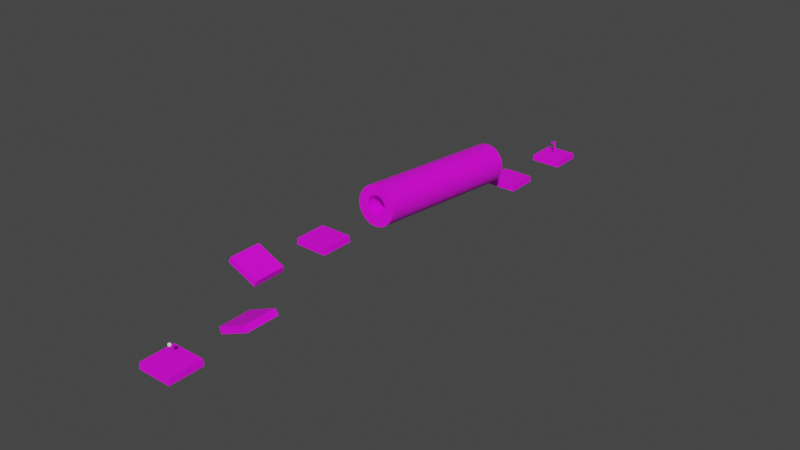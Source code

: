 # Source: level9.blend  (saved by Blender 3.6.11; exported with 4.5.12 LTS)
import bpy
from mathutils import Matrix  # noqa: F401  (used for matrix-valued properties, if any)

bpy.ops.wm.read_factory_settings(use_empty=True)
scene = bpy.context.scene
scene.name = 'Scene'

# ---- images (referenced by path relative to the original .blend; pixels are not part of the script)
import os
ASSET_DIR = os.environ.get("B2B_ASSET_DIR", "")  # directory of the original .blend (textures are referenced by path, not embedded)
HERE = os.path.dirname(os.path.abspath(__file__))  # packed textures are extracted next to this script under _unpacked/

def load_image(name, relpath, width, height, colorspace="sRGB"):
    """Load a texture the original file referenced (path relative to the .blend, or extracted next to this script)."""
    p = next((c for c in (os.path.join(HERE, relpath), os.path.join(ASSET_DIR, relpath)) if relpath and os.path.exists(c)), "")
    if p:
        img = bpy.data.images.load(p, check_existing=True)
        img.name = name
    else:  # same state as the original file: an image datablock whose file is absent (Cycles renders it pink)
        img = bpy.data.images.new(name, width, height)
        img.source = "FILE"
        img.filepath = "//" + (relpath or name)
    img.colorspace_settings.name = colorspace
    return img
img_color_pallette_png_004 = load_image('color-pallette.png.004', 'color-pallette.png', 1024, 1024, 'sRGB')
img_color_pallette_png_005 = load_image('color-pallette.png.005', 'color-pallette.png', 1024, 1024, 'sRGB')
img_color_pallette_png_006 = load_image('color-pallette.png.006', 'color-pallette.png', 1024, 1024, 'sRGB')
img_color_pallette_png_001 = load_image('color-pallette.png.001', 'color-pallette.png', 1024, 1024, 'sRGB')
img_color_pallette_png_009 = load_image('color-pallette.png.009', 'color-pallette.png', 1024, 1024, 'sRGB')

# ---- materials (node trees are filled in below, after node groups)
mat_material_005 = bpy.data.materials.new('Material.005')
mat_material_005.alpha_threshold = 0.0
mat_material_005.use_transparent_shadow = False
mat_material_005.roughness = 0.5
mat_material_005.line_color = (0.0, 0.0, 0.0, 1.0)
mat_material_007 = bpy.data.materials.new('Material.007')
mat_material_007.alpha_threshold = 0.0
mat_material_007.use_transparent_shadow = False
mat_material_007.roughness = 0.5
mat_material_007.line_color = (0.0, 0.0, 0.0, 1.0)
mat_material_008 = bpy.data.materials.new('Material.008')
mat_material_008.alpha_threshold = 0.0
mat_material_008.use_transparent_shadow = False
mat_material_008.roughness = 0.5
mat_material_008.line_color = (0.0, 0.0, 0.0, 1.0)
mat_material_001 = bpy.data.materials.new('Material.001')
mat_material_001.alpha_threshold = 0.0
mat_material_001.use_transparent_shadow = False
mat_material_001.roughness = 0.5
mat_material_001.line_color = (0.0, 0.0, 0.0, 1.0)
mat_material_002 = bpy.data.materials.new('Material.002')
mat_material_002.alpha_threshold = 0.0
mat_material_002.use_transparent_shadow = False
mat_material_002.roughness = 0.5
mat_material_002.line_color = (0.0, 0.0, 0.0, 1.0)

# ---- material node trees
mat_material_005.use_nodes = True; mat_material_005.node_tree.nodes.clear()
_N = mat_material_005.node_tree.nodes; _L = mat_material_005.node_tree.links
n0 = _N.new('ShaderNodeOutputMaterial'); n0.name = 'Material Output'; n0.location = (300, 300)
n1 = _N.new('ShaderNodeBsdfPrincipled'); n1.name = 'Principled BSDF'; n1.location = (10, 300)
n1.distribution = 'GGX'
n1.subsurface_method = 'RANDOM_WALK_SKIN'
n1.inputs[3].default_value = 1.45
n1.inputs[27].default_value = (0.0, 0.0, 0.0, 1.0)
n1.inputs[28].default_value = 1.0
n2 = _N.new('ShaderNodeTexImage'); n2.name = 'Image Texture'; n2.location = (-383, 258)
n2.image = img_color_pallette_png_004
n2.interpolation = 'Closest'
_L.new(n1.outputs[0], n0.inputs[0])
_L.new(n2.outputs[0], n1.inputs[0])
n0.is_active_output = True
mat_material_007.use_nodes = True; mat_material_007.node_tree.nodes.clear()
_N = mat_material_007.node_tree.nodes; _L = mat_material_007.node_tree.links
n0 = _N.new('ShaderNodeOutputMaterial'); n0.name = 'Material Output'; n0.location = (300, 300)
n1 = _N.new('ShaderNodeBsdfPrincipled'); n1.name = 'Principled BSDF'; n1.location = (10, 300)
n1.distribution = 'GGX'
n1.subsurface_method = 'RANDOM_WALK_SKIN'
n1.inputs[3].default_value = 1.45
n1.inputs[27].default_value = (0.0, 0.0, 0.0, 1.0)
n1.inputs[28].default_value = 1.0
n2 = _N.new('ShaderNodeTexImage'); n2.name = 'Image Texture'; n2.location = (-383, 258)
n2.image = img_color_pallette_png_005
n2.interpolation = 'Closest'
_L.new(n1.outputs[0], n0.inputs[0])
_L.new(n2.outputs[0], n1.inputs[0])
n0.is_active_output = True
mat_material_008.use_nodes = True; mat_material_008.node_tree.nodes.clear()
_N = mat_material_008.node_tree.nodes; _L = mat_material_008.node_tree.links
n0 = _N.new('ShaderNodeOutputMaterial'); n0.name = 'Material Output'; n0.location = (300, 300)
n1 = _N.new('ShaderNodeBsdfPrincipled'); n1.name = 'Principled BSDF'; n1.location = (10, 300)
n1.distribution = 'GGX'
n1.subsurface_method = 'RANDOM_WALK_SKIN'
n1.inputs[3].default_value = 1.45
n1.inputs[27].default_value = (0.0, 0.0, 0.0, 1.0)
n1.inputs[28].default_value = 1.0
n2 = _N.new('ShaderNodeTexImage'); n2.name = 'Image Texture'; n2.location = (-383, 258)
n2.image = img_color_pallette_png_006
n2.interpolation = 'Closest'
_L.new(n1.outputs[0], n0.inputs[0])
_L.new(n2.outputs[0], n1.inputs[0])
n0.is_active_output = True
mat_material_001.use_nodes = True; mat_material_001.node_tree.nodes.clear()
_N = mat_material_001.node_tree.nodes; _L = mat_material_001.node_tree.links
n0 = _N.new('ShaderNodeOutputMaterial'); n0.name = 'Material Output'; n0.location = (300, 300)
n1 = _N.new('ShaderNodeBsdfPrincipled'); n1.name = 'Principled BSDF'; n1.location = (10, 300)
n1.distribution = 'GGX'
n1.subsurface_method = 'RANDOM_WALK_SKIN'
n1.inputs[3].default_value = 1.45
n1.inputs[27].default_value = (0.0, 0.0, 0.0, 1.0)
n1.inputs[28].default_value = 1.0
n2 = _N.new('ShaderNodeTexImage'); n2.name = 'Image Texture'; n2.location = (-383, 258)
n2.image = img_color_pallette_png_001
n2.interpolation = 'Closest'
_L.new(n1.outputs[0], n0.inputs[0])
_L.new(n2.outputs[0], n1.inputs[0])
n0.is_active_output = True
mat_material_002.use_nodes = True; mat_material_002.node_tree.nodes.clear()
_N = mat_material_002.node_tree.nodes; _L = mat_material_002.node_tree.links
n0 = _N.new('ShaderNodeOutputMaterial'); n0.name = 'Material Output'; n0.location = (300, 300)
n1 = _N.new('ShaderNodeBsdfPrincipled'); n1.name = 'Principled BSDF'; n1.location = (10, 300)
n1.distribution = 'GGX'
n1.subsurface_method = 'RANDOM_WALK_SKIN'
n1.inputs[3].default_value = 1.45
n1.inputs[27].default_value = (0.0, 0.0, 0.0, 1.0)
n1.inputs[28].default_value = 1.0
n2 = _N.new('ShaderNodeTexImage'); n2.name = 'Image Texture'; n2.location = (-383, 258)
n2.image = img_color_pallette_png_009
n2.interpolation = 'Closest'
_L.new(n1.outputs[0], n0.inputs[0])
_L.new(n2.outputs[0], n1.inputs[0])
n0.is_active_output = True

# ---- world
world_world = bpy.data.worlds.new('World'); scene.world = world_world
world_world.use_nodes = True; world_world.node_tree.nodes.clear()
_N = world_world.node_tree.nodes; _L = world_world.node_tree.links
n0 = _N.new('ShaderNodeOutputWorld'); n0.name = 'World Output'; n0.location = (300, 300)
n1 = _N.new('ShaderNodeBackground'); n1.name = 'Background'; n1.location = (10, 300)
n1.inputs[0].default_value = (0.05088, 0.05088, 0.05088, 1.0)
_L.new(n1.outputs[0], n0.inputs[0])
n0.is_active_output = True
world_world.color = (0.05088, 0.05088, 0.05088)
world_world.use_sun_shadow = False
world_world.sun_shadow_jitter_overblur = 0.0

# ---- meshes
me_sphere = bpy.data.meshes.new('Sphere')
me_sphere.from_pydata([(0.07847, 0.07847, 0.2679), (0.145, 0.145, 0.2051), (0.1895, 0.1895, 0.111), (0.2051, 0.2051, 0.0), (0.1895, 0.1895, -0.111), (0.145, 0.145, -0.2051), (0.07847, 0.07847, -0.2679), (0.111, 0.0, 0.2679), (0.2051, 0.0, 0.2051), (0.2679, 0.0, 0.111), (0.29, 0.0, 0.0), (0.2679, 0.0, -0.111), (0.2051, 0.0, -0.2051), (0.111, 0.0, -0.2679), (0.07847, -0.07847, 0.2679), (0.145, -0.145, 0.2051), (0.1895, -0.1895, 0.111), (0.2051, -0.2051, 0.0), (0.1895, -0.1895, -0.111), (0.145, -0.145, -0.2051), (0.07847, -0.07847, -0.2679), (0.0, -0.111, 0.2679), (0.0, -0.2051, 0.2051), (0.0, -0.2679, 0.111), (0.0, -0.29, 0.0), (0.0, -0.2679, -0.111), (0.0, -0.2051, -0.2051), (0.0, -0.111, -0.2679), (-0.07847, -0.07847, 0.2679), (-0.145, -0.145, 0.2051), (-0.1895, -0.1895, 0.111), (-0.2051, -0.2051, 0.0), (-0.1895, -0.1895, -0.111), (-0.145, -0.145, -0.2051), (-0.07847, -0.07847, -0.2679), (-0.111, 0.0, 0.2679), (-0.2051, 0.0, 0.2051), (-0.2679, 0.0, 0.111), (-0.29, 0.0, 0.0), (-0.2679, 0.0, -0.111), (-0.2051, 0.0, -0.2051), (-0.111, 0.0, -0.2679), (-0.07847, 0.07847, 0.2679), (-0.145, 0.145, 0.2051), (-0.1895, 0.1895, 0.111), (-0.2051, 0.2051, 0.0), (-0.1895, 0.1895, -0.111), (-0.145, 0.145, -0.2051), (-0.07847, 0.07847, -0.2679), (0.0, 0.0, -0.29), (0.0, 0.0, 0.29), (0.0, 0.111, 0.2679), (0.0, 0.2051, 0.2051), (0.0, 0.2679, 0.111), (0.0, 0.29, 0.0), (0.0, 0.2679, -0.111), (0.0, 0.2051, -0.2051), (0.0, 0.111, -0.2679)], [], [(53, 52, 1, 2), (51, 50, 0), (49, 57, 6), (56, 55, 4, 5), (54, 53, 2, 3), (52, 51, 0, 1), (57, 56, 5, 6), (55, 54, 3, 4), (5, 4, 11, 12), (3, 2, 9, 10), (1, 0, 7, 8), (6, 5, 12, 13), (4, 3, 10, 11), (2, 1, 8, 9), (0, 50, 7), (49, 6, 13), (13, 12, 19, 20), (11, 10, 17, 18), (9, 8, 15, 16), (7, 50, 14), (49, 13, 20), (12, 11, 18, 19), (10, 9, 16, 17), (8, 7, 14, 15), (18, 17, 24, 25), (16, 15, 22, 23), (14, 50, 21), (49, 20, 27), (19, 18, 25, 26), (17, 16, 23, 24), (15, 14, 21, 22), (20, 19, 26, 27), (49, 27, 34), (26, 25, 32, 33), (24, 23, 30, 31), (22, 21, 28, 29), (27, 26, 33, 34), (25, 24, 31, 32), (23, 22, 29, 30), (21, 50, 28), (31, 30, 37, 38), (29, 28, 35, 36), (34, 33, 40, 41), (32, 31, 38, 39), (30, 29, 36, 37), (28, 50, 35), (49, 34, 41), (33, 32, 39, 40), (41, 40, 47, 48), (39, 38, 45, 46), (37, 36, 43, 44), (35, 50, 42), (49, 41, 48), (40, 39, 46, 47), (38, 37, 44, 45), (36, 35, 42, 43), (44, 43, 52, 53), (42, 50, 51), (49, 48, 57), (47, 46, 55, 56), (45, 44, 53, 54), (43, 42, 51, 52), (48, 47, 56, 57), (46, 45, 54, 55)])
_uv = me_sphere.uv_layers.new(name='UVMap')
_uv.uv.foreach_set('vector', [0.75, 0.625, 0.75, 0.75, 0.625, 0.75, 0.625, 0.625, 0.75, 0.875, 0.6875, 1.0, 0.625, 0.875, 0.6875, 0.0, 0.75, 0.125, 0.625, 0.125, 0.75, 0.25, 0.75, 0.375, 0.625, 0.375, 0.625, 0.25, 0.75, 0.5, 0.75, 0.625, 0.625, 0.625, 0.625, 0.5, 0.75, 0.75, 0.75, 0.875, 0.625, 0.875, 0.625, 0.75, 0.75, 0.125, 0.75, 0.25, 0.625, 0.25, 0.625, 0.125, 0.75, 0.375, 0.75, 0.5, 0.625, 0.5, 0.625, 0.375, 0.625, 0.25, 0.625, 0.375, 0.5, 0.375, 0.5, 0.25, 0.625, 0.5, 0.625, 0.625, 0.5, 0.625, 0.5, 0.5, 0.625, 0.75, 0.625, 0.875, 0.5, 0.875, 0.5, 0.75, 0.625, 0.125, 0.625, 0.25, 0.5, 0.25, 0.5, 0.125, 0.625, 0.375, 0.625, 0.5, 0.5, 0.5, 0.5, 0.375, 0.625, 0.625, 0.625, 0.75, 0.5, 0.75, 0.5, 0.625, 0.625, 0.875, 0.5625, 1.0, 0.5, 0.875, 0.5625, 0.0, 0.625, 0.125, 0.5, 0.125, 0.5, 0.125, 0.5, 0.25, 0.375, 0.25, 0.375, 0.125, 0.5, 0.375, 0.5, 0.5, 0.375, 0.5, 0.375, 0.375, 0.5, 0.625, 0.5, 0.75, 0.375, 0.75, 0.375, 0.625, 0.5, 0.875, 0.4375, 1.0, 0.375, 0.875, 0.4375, 0.0, 0.5, 0.125, 0.375, 0.125, 0.5, 0.25, 0.5, 0.375, 0.375, 0.375, 0.375, 0.25, 0.5, 0.5, 0.5, 0.625, 0.375, 0.625, 0.375, 0.5, 0.5, 0.75, 0.5, 0.875, 0.375, 0.875, 0.375, 0.75, 0.375, 0.375, 0.375, 0.5, 0.25, 0.5, 0.25, 0.375, 0.375, 0.625, 0.375, 0.75, 0.25, 0.75, 0.25, 0.625, 0.375, 0.875, 0.3125, 1.0, 0.25, 0.875, 0.3125, 0.0, 0.375, 0.125, 0.25, 0.125, 0.375, 0.25, 0.375, 0.375, 0.25, 0.375, 0.25, 0.25, 0.375, 0.5, 0.375, 0.625, 0.25, 0.625, 0.25, 0.5, 0.375, 0.75, 0.375, 0.875, 0.25, 0.875, 0.25, 0.75, 0.375, 0.125, 0.375, 0.25, 0.25, 0.25, 0.25, 0.125, 0.1875, 0.0, 0.25, 0.125, 0.125, 0.125, 0.25, 0.25, 0.25, 0.375, 0.125, 0.375, 0.125, 0.25, 0.25, 0.5, 0.25, 0.625, 0.125, 0.625, 0.125, 0.5, 0.25, 0.75, 0.25, 0.875, 0.125, 0.875, 0.125, 0.75, 0.25, 0.125, 0.25, 0.25, 0.125, 0.25, 0.125, 0.125, 0.25, 0.375, 0.25, 0.5, 0.125, 0.5, 0.125, 0.375, 0.25, 0.625, 0.25, 0.75, 0.125, 0.75, 0.125, 0.625, 0.25, 0.875, 0.1875, 1.0, 0.125, 0.875, 0.125, 0.5, 0.125, 0.625, 0.0, 0.625, 0.0, 0.5, 0.125, 0.75, 0.125, 0.875, 0.0, 0.875, 0.0, 0.75, 0.125, 0.125, 0.125, 0.25, 0.0, 0.25, 0.0, 0.125, 0.125, 0.375, 0.125, 0.5, 0.0, 0.5, 0.0, 0.375, 0.125, 0.625, 0.125, 0.75, 0.0, 0.75, 0.0, 0.625, 0.125, 0.875, 0.0625, 1.0, 0.0, 0.875, 0.0625, 0.0, 0.125, 0.125, 0.0, 0.125, 0.125, 0.25, 0.125, 0.375, 0.0, 0.375, 0.0, 0.25, 1.0, 0.125, 1.0, 0.25, 0.875, 0.25, 0.875, 0.125, 1.0, 0.375, 1.0, 0.5, 0.875, 0.5, 0.875, 0.375, 1.0, 0.625, 1.0, 0.75, 0.875, 0.75, 0.875, 0.625, 1.0, 0.875, 0.9375, 1.0, 0.875, 0.875, 0.9375, 0.0, 1.0, 0.125, 0.875, 0.125, 1.0, 0.25, 1.0, 0.375, 0.875, 0.375, 0.875, 0.25, 1.0, 0.5, 1.0, 0.625, 0.875, 0.625, 0.875, 0.5, 1.0, 0.75, 1.0, 0.875, 0.875, 0.875, 0.875, 0.75, 0.875, 0.625, 0.875, 0.75, 0.75, 0.75, 0.75, 0.625, 0.875, 0.875, 0.8125, 1.0, 0.75, 0.875, 0.8125, 0.0, 0.875, 0.125, 0.75, 0.125, 0.875, 0.25, 0.875, 0.375, 0.75, 0.375, 0.75, 0.25, 0.875, 0.5, 0.875, 0.625, 0.75, 0.625, 0.75, 0.5, 0.875, 0.75, 0.875, 0.875, 0.75, 0.875, 0.75, 0.75, 0.875, 0.125, 0.875, 0.25, 0.75, 0.25, 0.75, 0.125, 0.875, 0.375, 0.875, 0.5, 0.75, 0.5, 0.75, 0.375])
me_sphere.update()
me_cylinder_001 = bpy.data.meshes.new('Cylinder.001')
me_cylinder_001.from_pydata([(-0.01674, 1.412, -1.0), (-0.09643, 1.413, -0.07785), (0.9801, 0.9992, -1.0), (0.9599, 1.021, -0.0831), (1.393, 0.002354, -1.0), (1.445, 0.03292, -0.09645), (0.9801, -0.9945, -1.0), (1.073, -0.9732, -0.09859), (-0.01674, -1.407, -1.0), (0.06232, -1.408, -0.09228), (-1.014, -0.9945, -1.0), (-0.9943, -1.016, -0.09645), (-1.427, 0.002354, -1.0), (-1.478, -0.02822, -0.09405), (-1.014, 0.9992, -1.0), (-1.106, 0.9779, -0.08196), (0.1321, 4.686, -0.9913), (1.045, 4.596, -0.9913), (1.923, 4.329, -0.9913), (2.732, 3.897, -0.9913), (3.441, 3.315, -0.9913), (4.023, 2.606, -0.9913), (4.455, 1.797, -0.9913), (4.721, 0.9193, -0.9913), (4.811, 0.006402, -0.9913), (4.721, -0.9065, -0.9913), (4.455, -1.784, -0.9913), (4.023, -2.593, -0.9913), (3.441, -3.302, -0.9913), (2.732, -3.884, -0.9913), (1.923, -4.317, -0.9913), (1.045, -4.583, -0.9913), (0.1321, -4.673, -0.9913), (-0.7808, -4.583, -0.9913), (-1.659, -4.317, -0.9913), (-2.468, -3.884, -0.9913), (-3.177, -3.302, -0.9913), (-3.759, -2.593, -0.9913), (-4.191, -1.784, -0.9913), (-4.457, -0.9065, -0.9913), (-4.547, 0.006402, -0.9913), (-4.457, 0.9193, -0.9913), (-4.191, 1.797, -0.9913), (-3.759, 2.606, -0.9913), (-3.177, 3.315, -0.9913), (-2.468, 3.897, -0.9913), (-1.659, 4.329, -0.9913), (-0.7808, 4.596, -0.9913), (0.1781, 0.2032, -0.3993), (-12.95, 0.6839, -0.2148), (0.9622, -0.1375, -0.1056), (-11.4, 0.00806, 0.7587)], [], [(0, 1, 3, 2), (2, 3, 5, 4), (4, 5, 7, 6), (6, 7, 9, 8), (8, 9, 11, 10), (10, 11, 13, 12), (3, 1, 15, 13, 11, 9, 7, 5), (12, 13, 15, 14), (14, 15, 1, 0), (0, 2, 4, 6, 8, 10, 12, 14), (17, 16, 47, 46, 45, 44, 43, 42, 41, 40, 39, 38, 37, 36, 35, 34, 33, 32, 31, 30, 29, 28, 27, 26, 25, 24, 23, 22, 21, 20, 19, 18), (48, 49, 50)])
_uv = me_cylinder_001.uv_layers.new(name='UVMap')
_uv.uv.foreach_set('vector', [0.9028, 0.5789, 0.9028, 0.6242, 0.8914, 0.6242, 0.8914, 0.5789, 0.8914, 0.5789, 0.8914, 0.6242, 0.8801, 0.6242, 0.8801, 0.5789, 0.8801, 0.5789, 0.8801, 0.6242, 0.8688, 0.6242, 0.8688, 0.5789, 0.8688, 0.5789, 0.8688, 0.6242, 0.8574, 0.6242, 0.8574, 0.5789, 0.8574, 0.5789, 0.8574, 0.6242, 0.8461, 0.6242, 0.8461, 0.5789, 0.8461, 0.5789, 0.8461, 0.6242, 0.8348, 0.6242, 0.8348, 0.5789, 0.9307, 0.6943, 0.8867, 0.7125, 0.8428, 0.6943, 0.8246, 0.6504, 0.8428, 0.6064, 0.8867, 0.5882, 0.9307, 0.6064, 0.9489, 0.6504, 0.8348, 0.5789, 0.8348, 0.6242, 0.8234, 0.6242, 0.8234, 0.5789, 0.8234, 0.5789, 0.8234, 0.6242, 0.8121, 0.6242, 0.8121, 0.5789, 0.75, 0.49, 0.9197, 0.4197, 0.99, 0.25, 0.9197, 0.08029, 0.75, 0.01, 0.5803, 0.08029, 0.51, 0.25, 0.5803, 0.4197, 0.8584, 0.03577, 0.875, 0.03413, 0.8917, 0.03577, 0.9077, 0.04063, 0.9225, 0.04853, 0.9355, 0.05916, 0.9461, 0.07211, 0.954, 0.08688, 0.9588, 0.1029, 0.9605, 0.1196, 0.9588, 0.1362, 0.954, 0.1523, 0.9461, 0.1671, 0.9355, 0.18, 0.9225, 0.1906, 0.9077, 0.1985, 0.8917, 0.2034, 0.875, 0.205, 0.8584, 0.2034, 0.8423, 0.1985, 0.8276, 0.1906, 0.8146, 0.18, 0.804, 0.1671, 0.7961, 0.1523, 0.7912, 0.1362, 0.7896, 0.1196, 0.7912, 0.1029, 0.7961, 0.08688, 0.804, 0.07211, 0.8146, 0.05916, 0.8276, 0.04853, 0.8423, 0.04063, 0.824, 0.3564, 0.9192, 0.4516, 0.824, 0.4516])
me_cylinder_001.materials.append(mat_material_005)
me_cylinder_001.update()
me_cube_001 = bpy.data.meshes.new('Cube.001')
me_cube_001.from_pydata([(1.0, 1.0, -1.0), (1.0, -1.0, -1.0), (-1.0, 1.0, -1.0), (-1.0, -1.0, -1.0), (0.9748, -0.9748, 0.8993), (-0.9748, -0.9748, 0.8993), (0.9748, 0.9748, 0.8993), (-0.9748, 0.9748, 0.8993), (0.0, -0.9748, 0.8993), (0.9748, 0.0, 0.8993), (-0.9748, 0.0, 0.8993), (0.0, 0.9748, 0.8993), (-0.4874, -0.9748, 0.8993), (0.9748, -0.4874, 0.8993), (-0.9748, 0.4874, 0.8993), (0.4874, 0.9748, 0.8993), (0.4874, -0.9748, 0.8993), (0.9748, 0.4874, 0.8993), (-0.9748, -0.4874, 0.8993), (-0.4874, 0.9748, 0.8993)], [], [(1, 4, 16, 8, 12, 5, 3), (3, 5, 18, 10, 14, 7, 2), (0, 6, 17, 9, 13, 4, 1), (2, 7, 19, 11, 15, 6, 0), (2, 0, 1, 3), (12, 8, 16, 4, 13, 9, 17, 6, 15, 11, 19, 7, 14, 10, 18, 5)])
_uv = me_cube_001.uv_layers.new(name='UVMap')
_uv.uv.foreach_set('vector', [0.8088, 0.3379, 0.9061, 0.3379, 0.9061, 0.3623, 0.9061, 0.3866, 0.9061, 0.4109, 0.9061, 0.4352, 0.8088, 0.4352, 0.819, 0.2852, 0.9032, 0.2852, 0.9032, 0.3063, 0.9032, 0.3273, 0.9032, 0.3484, 0.9032, 0.3694, 0.819, 0.3694, 0.8001, 0.3523, 0.8927, 0.3523, 0.8927, 0.3755, 0.8927, 0.3987, 0.8927, 0.4218, 0.8927, 0.445, 0.8001, 0.445, 0.819, 0.3694, 0.9032, 0.3694, 0.9032, 0.3905, 0.9032, 0.4115, 0.9032, 0.4326, 0.9032, 0.4536, 0.819, 0.4536, 0.819, 0.3694, 0.819, 0.4536, 0.8001, 0.445, 0.8088, 0.4352, 0.9474, 0.4403, 0.9474, 0.416, 0.9474, 0.3916, 0.9474, 0.3673, 0.934, 0.4512, 0.934, 0.428, 0.934, 0.4049, 0.934, 0.3817, 0.9445, 0.4619, 0.9445, 0.4409, 0.9445, 0.4198, 0.9445, 0.3988, 0.9445, 0.3777, 0.9445, 0.3567, 0.9445, 0.3356, 0.9445, 0.3146])
me_cube_001.materials.append(mat_material_007)
me_cube_001.use_mirror_vertex_groups = False
me_cube_001.update()
me_cube_002 = bpy.data.meshes.new('Cube.002')
me_cube_002.from_pydata([(1.0, 1.0, -1.0), (1.0, -1.0, -1.0), (-1.0, 1.0, -1.0), (-1.0, -1.0, -1.0), (0.9748, -0.9748, 0.8993), (-0.9748, -0.9748, 0.8993), (0.9748, 0.9748, 0.8993), (-0.9748, 0.9748, 0.8993), (0.0, -0.9748, 0.8993), (0.9748, 0.0, 0.8993), (-0.9748, 0.0, 0.8993), (0.0, 0.9748, 0.8993), (0.0, 0.0, 0.8993), (-0.4874, -0.9748, 0.8993), (0.9748, -0.4874, 0.8993), (-0.9748, 0.4874, 0.8993), (0.4874, 0.9748, 0.8993), (0.4874, -0.9748, 0.8993), (0.9748, 0.4874, 0.8993), (-0.9748, -0.4874, 0.8993), (-0.4874, 0.9748, 0.8993), (-0.4874, 0.0, 0.8993), (0.4874, 0.0, 0.8993), (0.0, -0.4874, 0.8993), (0.0, 0.4874, 0.8993), (0.4874, 0.4874, 0.8993), (0.4874, -0.4874, 0.8993), (-0.4874, -0.4874, 0.8993), (-0.4874, 0.4874, 0.8993)], [], [(1, 4, 17, 8, 13, 5, 3), (3, 5, 19, 10, 15, 7, 2), (0, 6, 18, 9, 14, 4, 1), (2, 7, 20, 11, 16, 6, 0), (28, 20, 7, 15), (27, 21, 10, 19), (26, 22, 12, 23), (25, 16, 11, 24), (22, 25, 24, 12), (9, 18, 25, 22), (18, 6, 16, 25), (17, 26, 23, 8), (4, 14, 26, 17), (14, 9, 22, 26), (13, 27, 19, 5), (8, 23, 27, 13), (23, 12, 21, 27), (21, 28, 15, 10), (12, 24, 28, 21), (24, 11, 20, 28), (2, 0, 1, 3)])
_uv = me_cube_002.uv_layers.new(name='UVMap')
_uv.uv.foreach_set('vector', [0.5793, 0.5938, 0.6766, 0.5938, 0.6766, 0.6181, 0.6766, 0.6425, 0.6766, 0.6668, 0.6766, 0.6911, 0.5793, 0.6911, 0.5896, 0.5411, 0.6737, 0.5411, 0.6737, 0.5621, 0.6737, 0.5832, 0.6737, 0.6042, 0.6737, 0.6253, 0.5896, 0.6253, 0.5706, 0.6082, 0.6632, 0.6082, 0.6632, 0.6314, 0.6632, 0.6545, 0.6632, 0.6777, 0.6632, 0.7009, 0.5706, 0.7009, 0.5896, 0.6253, 0.6737, 0.6253, 0.6737, 0.6463, 0.6737, 0.6674, 0.6737, 0.6884, 0.6737, 0.7095, 0.5896, 0.7095, 0.8606, 0.8571, 0.8606, 0.8671, 0.8632, 0.8713, 0.8632, 0.8503, 0.5801, 0.8359, 0.5801, 0.8459, 0.5827, 0.828, 0.5827, 0.807, 0.5748, 0.8936, 0.5748, 0.8815, 0.5774, 0.8637, 0.5774, 0.8648, 0.8553, 0.8707, 0.8553, 0.8585, 0.858, 0.8628, 0.858, 0.8639, 0.5748, 0.8815, 0.5748, 0.8694, 0.5774, 0.8626, 0.5774, 0.8637, 0.5722, 0.8994, 0.5722, 0.8762, 0.5748, 0.8694, 0.5748, 0.8815, 0.8527, 0.8774, 0.8527, 0.8543, 0.8553, 0.8585, 0.8553, 0.8707, 0.5748, 0.9058, 0.5748, 0.8936, 0.5774, 0.8648, 0.5774, 0.8658, 0.5722, 0.9457, 0.5722, 0.9225, 0.5748, 0.8936, 0.5748, 0.9058, 0.5722, 0.9225, 0.5722, 0.8994, 0.5748, 0.8815, 0.5748, 0.8936, 0.5801, 0.8259, 0.5801, 0.8359, 0.5827, 0.807, 0.5827, 0.7859, 0.5774, 0.8658, 0.5774, 0.8648, 0.5801, 0.8359, 0.5801, 0.8259, 0.5774, 0.8648, 0.5774, 0.8637, 0.5801, 0.8459, 0.5801, 0.8359, 0.5801, 0.8459, 0.5801, 0.8559, 0.5827, 0.8491, 0.5827, 0.828, 0.5774, 0.8637, 0.5774, 0.8626, 0.5801, 0.8559, 0.5801, 0.8459, 0.858, 0.8639, 0.858, 0.8628, 0.8606, 0.8671, 0.8606, 0.8571, 0.5896, 0.6253, 0.5896, 0.7095, 0.5706, 0.7009, 0.5793, 0.6911])
me_cube_002.materials.append(mat_material_008)
me_cube_002.use_mirror_vertex_groups = False
me_cube_002.update()
me_cube_004 = bpy.data.meshes.new('Cube.004')
me_cube_004.from_pydata([(1.0, 1.0, -1.0), (1.0, -1.0, -1.0), (-1.0, 1.0, -1.0), (-1.0, -1.0, -1.0), (0.9748, -0.9748, 0.8993), (-0.9748, -0.9748, 0.8993), (0.9748, 0.9748, 0.8993), (-0.9748, 0.9748, 0.8993), (0.0, -0.9748, 0.8993), (0.9748, 0.0, 0.8993), (-0.9748, 0.0, 0.8993), (0.0, 0.9748, 0.8993), (-0.4874, -0.9748, 0.8993), (0.9748, -0.4874, 0.8993), (-0.9748, 0.4874, 0.8993), (0.4874, 0.9748, 0.8993), (0.4874, -0.9748, 0.8993), (0.9748, 0.4874, 0.8993), (-0.9748, -0.4874, 0.8993), (-0.4874, 0.9748, 0.8993)], [], [(1, 4, 16, 8, 12, 5, 3), (3, 5, 18, 10, 14, 7, 2), (0, 6, 17, 9, 13, 4, 1), (2, 7, 19, 11, 15, 6, 0), (2, 0, 1, 3), (12, 8, 16, 4, 13, 9, 17, 6, 15, 11, 19, 7, 14, 10, 18, 5)])
_uv = me_cube_004.uv_layers.new(name='UVMap')
_uv.uv.foreach_set('vector', [0.8088, 0.3379, 0.9061, 0.3379, 0.9061, 0.3623, 0.9061, 0.3866, 0.9061, 0.4109, 0.9061, 0.4352, 0.8088, 0.4352, 0.819, 0.2852, 0.9032, 0.2852, 0.9032, 0.3063, 0.9032, 0.3273, 0.9032, 0.3484, 0.9032, 0.3694, 0.819, 0.3694, 0.8001, 0.3523, 0.8927, 0.3523, 0.8927, 0.3755, 0.8927, 0.3987, 0.8927, 0.4218, 0.8927, 0.445, 0.8001, 0.445, 0.819, 0.3694, 0.9032, 0.3694, 0.9032, 0.3905, 0.9032, 0.4115, 0.9032, 0.4326, 0.9032, 0.4536, 0.819, 0.4536, 0.819, 0.3694, 0.819, 0.4536, 0.8001, 0.445, 0.8088, 0.4352, 0.9474, 0.4403, 0.9474, 0.416, 0.9474, 0.3916, 0.9474, 0.3673, 0.934, 0.4512, 0.934, 0.428, 0.934, 0.4049, 0.934, 0.3817, 0.9445, 0.4619, 0.9445, 0.4409, 0.9445, 0.4198, 0.9445, 0.3988, 0.9445, 0.3777, 0.9445, 0.3567, 0.9445, 0.3356, 0.9445, 0.3146])
me_cube_004.materials.append(mat_material_007)
me_cube_004.use_mirror_vertex_groups = False
me_cube_004.update()
me_cube_003 = bpy.data.meshes.new('Cube.003')
me_cube_003.from_pydata([(1.0, 1.0, -1.0), (1.0, -1.0, -1.0), (-1.0, 1.0, -1.0), (-1.0, -1.0, -1.0), (0.9748, -0.9748, 0.8993), (-0.9748, -0.9748, 0.8993), (0.9748, 0.9748, 0.8993), (-0.9748, 0.9748, 0.8993), (0.0, -0.9748, 0.8993), (0.9748, 0.0, 0.8993), (-0.9748, 0.0, 0.8993), (0.0, 0.9748, 0.8993), (0.0, 0.0, 0.8993), (-0.4874, -0.9748, 0.8993), (0.9748, -0.4874, 0.8993), (-0.9748, 0.4874, 0.8993), (0.4874, 0.9748, 0.8993), (0.4874, -0.9748, 0.8993), (0.9748, 0.4874, 0.8993), (-0.9748, -0.4874, 0.8993), (-0.4874, 0.9748, 0.8993), (-0.4874, 0.0, 0.8993), (0.4874, 0.0, 0.8993), (0.0, -0.4874, 0.8993), (0.0, 0.4874, 0.8993), (0.4874, 0.4874, 0.8993), (0.4874, -0.4874, 0.8993), (-0.4874, -0.4874, 0.8993), (-0.4874, 0.4874, 0.8993)], [], [(1, 4, 17, 8, 13, 5, 3), (3, 5, 19, 10, 15, 7, 2), (0, 6, 18, 9, 14, 4, 1), (2, 7, 20, 11, 16, 6, 0), (28, 20, 7, 15), (27, 21, 10, 19), (26, 22, 12, 23), (25, 16, 11, 24), (22, 25, 24, 12), (9, 18, 25, 22), (18, 6, 16, 25), (17, 26, 23, 8), (4, 14, 26, 17), (14, 9, 22, 26), (13, 27, 19, 5), (8, 23, 27, 13), (23, 12, 21, 27), (21, 28, 15, 10), (12, 24, 28, 21), (24, 11, 20, 28), (2, 0, 1, 3)])
_uv = me_cube_003.uv_layers.new(name='UVMap')
_uv.uv.foreach_set('vector', [0.5793, 0.5938, 0.6766, 0.5938, 0.6766, 0.6181, 0.6766, 0.6425, 0.6766, 0.6668, 0.6766, 0.6911, 0.5793, 0.6911, 0.5896, 0.5411, 0.6737, 0.5411, 0.6737, 0.5621, 0.6737, 0.5832, 0.6737, 0.6042, 0.6737, 0.6253, 0.5896, 0.6253, 0.5706, 0.6082, 0.6632, 0.6082, 0.6632, 0.6314, 0.6632, 0.6545, 0.6632, 0.6777, 0.6632, 0.7009, 0.5706, 0.7009, 0.5896, 0.6253, 0.6737, 0.6253, 0.6737, 0.6463, 0.6737, 0.6674, 0.6737, 0.6884, 0.6737, 0.7095, 0.5896, 0.7095, 0.8606, 0.8571, 0.8606, 0.8671, 0.8632, 0.8713, 0.8632, 0.8503, 0.5801, 0.8359, 0.5801, 0.8459, 0.5827, 0.828, 0.5827, 0.807, 0.5748, 0.8936, 0.5748, 0.8815, 0.5774, 0.8637, 0.5774, 0.8648, 0.8553, 0.8707, 0.8553, 0.8585, 0.858, 0.8628, 0.858, 0.8639, 0.5748, 0.8815, 0.5748, 0.8694, 0.5774, 0.8626, 0.5774, 0.8637, 0.5722, 0.8994, 0.5722, 0.8762, 0.5748, 0.8694, 0.5748, 0.8815, 0.8527, 0.8774, 0.8527, 0.8543, 0.8553, 0.8585, 0.8553, 0.8707, 0.5748, 0.9058, 0.5748, 0.8936, 0.5774, 0.8648, 0.5774, 0.8658, 0.5722, 0.9457, 0.5722, 0.9225, 0.5748, 0.8936, 0.5748, 0.9058, 0.5722, 0.9225, 0.5722, 0.8994, 0.5748, 0.8815, 0.5748, 0.8936, 0.5801, 0.8259, 0.5801, 0.8359, 0.5827, 0.807, 0.5827, 0.7859, 0.5774, 0.8658, 0.5774, 0.8648, 0.5801, 0.8359, 0.5801, 0.8259, 0.5774, 0.8648, 0.5774, 0.8637, 0.5801, 0.8459, 0.5801, 0.8359, 0.5801, 0.8459, 0.5801, 0.8559, 0.5827, 0.8491, 0.5827, 0.828, 0.5774, 0.8637, 0.5774, 0.8626, 0.5801, 0.8559, 0.5801, 0.8459, 0.858, 0.8639, 0.858, 0.8628, 0.8606, 0.8671, 0.8606, 0.8571, 0.5896, 0.6253, 0.5896, 0.7095, 0.5706, 0.7009, 0.5793, 0.6911])
me_cube_003.materials.append(mat_material_008)
me_cube_003.use_mirror_vertex_groups = False
me_cube_003.update()
me_cylinder_002 = bpy.data.meshes.new('Cylinder.002')
me_cylinder_002.from_pydata([(0.0, 1.0, -1.0), (0.0, 1.0, 1.0), (0.1951, 0.9808, -1.0), (0.1951, 0.9808, 1.0), (0.3827, 0.9239, -1.0), (0.3827, 0.9239, 1.0), (0.5556, 0.8315, -1.0), (0.5556, 0.8315, 1.0), (0.7071, 0.7071, -1.0), (0.7071, 0.7071, 1.0), (0.8315, 0.5556, -1.0), (0.8315, 0.5556, 1.0), (0.9239, 0.3827, -1.0), (0.9239, 0.3827, 1.0), (0.9808, 0.1951, -1.0), (0.9808, 0.1951, 1.0), (1.0, 0.0, -1.0), (1.0, 0.0, 1.0), (0.9808, -0.1951, -1.0), (0.9808, -0.1951, 1.0), (0.9239, -0.3827, -1.0), (0.9239, -0.3827, 1.0), (0.8315, -0.5556, -1.0), (0.8315, -0.5556, 1.0), (0.7071, -0.7071, -1.0), (0.7071, -0.7071, 1.0), (0.5556, -0.8315, -1.0), (0.5556, -0.8315, 1.0), (0.3827, -0.9239, -1.0), (0.3827, -0.9239, 1.0), (0.1951, -0.9808, -1.0), (0.1951, -0.9808, 1.0), (0.0, -1.0, -1.0), (0.0, -1.0, 1.0), (-0.1951, -0.9808, -1.0), (-0.1951, -0.9808, 1.0), (-0.3827, -0.9239, -1.0), (-0.3827, -0.9239, 1.0), (-0.5556, -0.8315, -1.0), (-0.5556, -0.8315, 1.0), (-0.7071, -0.7071, -1.0), (-0.7071, -0.7071, 1.0), (-0.8315, -0.5556, -1.0), (-0.8315, -0.5556, 1.0), (-0.9239, -0.3827, -1.0), (-0.9239, -0.3827, 1.0), (-0.9808, -0.1951, -1.0), (-0.9808, -0.1951, 1.0), (-1.0, 0.0, -1.0), (-1.0, 0.0, 1.0), (-0.9808, 0.1951, -1.0), (-0.9808, 0.1951, 1.0), (-0.9239, 0.3827, -1.0), (-0.9239, 0.3827, 1.0), (-0.8315, 0.5556, -1.0), (-0.8315, 0.5556, 1.0), (-0.7071, 0.7071, -1.0), (-0.7071, 0.7071, 1.0), (-0.5556, 0.8315, -1.0), (-0.5556, 0.8315, 1.0), (-0.3827, 0.9239, -1.0), (-0.3827, 0.9239, 1.0), (-0.1951, 0.9808, -1.0), (-0.1951, 0.9808, 1.0), (0.0, 0.4976, -1.0), (0.0, 0.4976, 1.0), (0.09707, 0.488, -1.0), (0.09707, 0.488, 1.0), (0.1904, 0.4597, -1.0), (0.1904, 0.4597, 1.0), (0.2764, 0.4137, -1.0), (0.2764, 0.4137, 1.0), (0.3518, 0.3518, -1.0), (0.3518, 0.3518, 1.0), (0.4137, 0.2764, -1.0), (0.4137, 0.2764, 1.0), (0.4597, 0.1904, -1.0), (0.4597, 0.1904, 1.0), (0.488, 0.09707, -1.0), (0.488, 0.09707, 1.0), (0.4976, 0.0, -1.0), (0.4976, 0.0, 1.0), (0.488, -0.09707, -1.0), (0.488, -0.09707, 1.0), (0.4597, -0.1904, -1.0), (0.4597, -0.1904, 1.0), (0.4137, -0.2764, -1.0), (0.4137, -0.2764, 1.0), (0.3518, -0.3518, -1.0), (0.3518, -0.3518, 1.0), (0.2764, -0.4137, -1.0), (0.2764, -0.4137, 1.0), (0.1904, -0.4597, -1.0), (0.1904, -0.4597, 1.0), (0.09707, -0.488, -1.0), (0.09707, -0.488, 1.0), (0.0, -0.4976, -1.0), (0.0, -0.4976, 1.0), (-0.09707, -0.488, -1.0), (-0.09707, -0.488, 1.0), (-0.1904, -0.4597, -1.0), (-0.1904, -0.4597, 1.0), (-0.2764, -0.4137, -1.0), (-0.2764, -0.4137, 1.0), (-0.3518, -0.3518, -1.0), (-0.3518, -0.3518, 1.0), (-0.4137, -0.2764, -1.0), (-0.4137, -0.2764, 1.0), (-0.4597, -0.1904, -1.0), (-0.4597, -0.1904, 1.0), (-0.488, -0.09707, -1.0), (-0.488, -0.09707, 1.0), (-0.4976, 0.0, -1.0), (-0.4976, 0.0, 1.0), (-0.488, 0.09707, -1.0), (-0.488, 0.09707, 1.0), (-0.4597, 0.1904, -1.0), (-0.4597, 0.1904, 1.0), (-0.4137, 0.2764, -1.0), (-0.4137, 0.2764, 1.0), (-0.3518, 0.3518, -1.0), (-0.3518, 0.3518, 1.0), (-0.2764, 0.4137, -1.0), (-0.2764, 0.4137, 1.0), (-0.1904, 0.4597, -1.0), (-0.1904, 0.4597, 1.0), (-0.09707, 0.488, -1.0), (-0.09707, 0.488, 1.0)], [], [(0, 1, 3, 2), (2, 3, 5, 4), (4, 5, 7, 6), (6, 7, 9, 8), (8, 9, 11, 10), (10, 11, 13, 12), (12, 13, 15, 14), (14, 15, 17, 16), (16, 17, 19, 18), (18, 19, 21, 20), (20, 21, 23, 22), (22, 23, 25, 24), (24, 25, 27, 26), (26, 27, 29, 28), (28, 29, 31, 30), (30, 31, 33, 32), (32, 33, 35, 34), (34, 35, 37, 36), (36, 37, 39, 38), (38, 39, 41, 40), (40, 41, 43, 42), (42, 43, 45, 44), (44, 45, 47, 46), (46, 47, 49, 48), (48, 49, 51, 50), (50, 51, 53, 52), (52, 53, 55, 54), (54, 55, 57, 56), (56, 57, 59, 58), (58, 59, 61, 60), (60, 61, 63, 62), (62, 63, 1, 0), (64, 66, 67, 65), (66, 68, 69, 67), (68, 70, 71, 69), (70, 72, 73, 71), (72, 74, 75, 73), (74, 76, 77, 75), (76, 78, 79, 77), (78, 80, 81, 79), (80, 82, 83, 81), (82, 84, 85, 83), (84, 86, 87, 85), (86, 88, 89, 87), (88, 90, 91, 89), (90, 92, 93, 91), (92, 94, 95, 93), (94, 96, 97, 95), (96, 98, 99, 97), (98, 100, 101, 99), (100, 102, 103, 101), (102, 104, 105, 103), (104, 106, 107, 105), (106, 108, 109, 107), (108, 110, 111, 109), (110, 112, 113, 111), (112, 114, 115, 113), (114, 116, 117, 115), (116, 118, 119, 117), (118, 120, 121, 119), (120, 122, 123, 121), (122, 124, 125, 123), (124, 126, 127, 125), (126, 64, 65, 127), (0, 2, 66, 64), (3, 1, 65, 67), (2, 4, 68, 66), (5, 3, 67, 69), (4, 6, 70, 68), (7, 5, 69, 71), (6, 8, 72, 70), (9, 7, 71, 73), (8, 10, 74, 72), (11, 9, 73, 75), (10, 12, 76, 74), (13, 11, 75, 77), (12, 14, 78, 76), (15, 13, 77, 79), (14, 16, 80, 78), (17, 15, 79, 81), (16, 18, 82, 80), (19, 17, 81, 83), (18, 20, 84, 82), (21, 19, 83, 85), (20, 22, 86, 84), (23, 21, 85, 87), (22, 24, 88, 86), (25, 23, 87, 89), (24, 26, 90, 88), (27, 25, 89, 91), (26, 28, 92, 90), (29, 27, 91, 93), (28, 30, 94, 92), (31, 29, 93, 95), (30, 32, 96, 94), (33, 31, 95, 97), (32, 34, 98, 96), (35, 33, 97, 99), (34, 36, 100, 98), (37, 35, 99, 101), (36, 38, 102, 100), (39, 37, 101, 103), (38, 40, 104, 102), (41, 39, 103, 105), (40, 42, 106, 104), (43, 41, 105, 107), (42, 44, 108, 106), (45, 43, 107, 109), (44, 46, 110, 108), (47, 45, 109, 111), (46, 48, 112, 110), (49, 47, 111, 113), (48, 50, 114, 112), (51, 49, 113, 115), (50, 52, 116, 114), (53, 51, 115, 117), (52, 54, 118, 116), (55, 53, 117, 119), (54, 56, 120, 118), (57, 55, 119, 121), (56, 58, 122, 120), (59, 57, 121, 123), (58, 60, 124, 122), (61, 59, 123, 125), (60, 62, 126, 124), (63, 61, 125, 127), (62, 0, 64, 126), (1, 63, 127, 65)])
_uv = me_cylinder_002.uv_layers.new(name='UVMap')
_uv.uv.foreach_set('vector', [0.1964, 0.3354, 0.1964, 0.4068, 0.192, 0.4068, 0.192, 0.3354, 0.192, 0.3354, 0.192, 0.4068, 0.1875, 0.4068, 0.1875, 0.3354, 0.1875, 0.3354, 0.1875, 0.4068, 0.183, 0.4068, 0.183, 0.3354, 0.183, 0.3354, 0.183, 0.4068, 0.1786, 0.4068, 0.1786, 0.3354, 0.1786, 0.3354, 0.1786, 0.4068, 0.1741, 0.4068, 0.1741, 0.3354, 0.1741, 0.3354, 0.1741, 0.4068, 0.1696, 0.4068, 0.1696, 0.3354, 0.1696, 0.3354, 0.1696, 0.4068, 0.1652, 0.4068, 0.1652, 0.3354, 0.1652, 0.3354, 0.1652, 0.4068, 0.1607, 0.4068, 0.1607, 0.3354, 0.1607, 0.3354, 0.1607, 0.4068, 0.1562, 0.4068, 0.1562, 0.3354, 0.1562, 0.3354, 0.1562, 0.4068, 0.1518, 0.4068, 0.1518, 0.3354, 0.1518, 0.3354, 0.1518, 0.4068, 0.1473, 0.4068, 0.1473, 0.3354, 0.1473, 0.3354, 0.1473, 0.4068, 0.1429, 0.4068, 0.1429, 0.3354, 0.1429, 0.3354, 0.1429, 0.4068, 0.1384, 0.4068, 0.1384, 0.3354, 0.1384, 0.3354, 0.1384, 0.4068, 0.1339, 0.4068, 0.1339, 0.3354, 0.1339, 0.3354, 0.1339, 0.4068, 0.1295, 0.4068, 0.1295, 0.3354, 0.1295, 0.3354, 0.1295, 0.4068, 0.125, 0.4068, 0.125, 0.3354, 0.125, 0.3354, 0.125, 0.4068, 0.1205, 0.4068, 0.1205, 0.3354, 0.1205, 0.3354, 0.1205, 0.4068, 0.1161, 0.4068, 0.1161, 0.3354, 0.1161, 0.3354, 0.1161, 0.4068, 0.1116, 0.4068, 0.1116, 0.3354, 0.1116, 0.3354, 0.1116, 0.4068, 0.1071, 0.4068, 0.1071, 0.3354, 0.1071, 0.3354, 0.1071, 0.4068, 0.1027, 0.4068, 0.1027, 0.3354, 0.1027, 0.3354, 0.1027, 0.4068, 0.09822, 0.4068, 0.09822, 0.3354, 0.09822, 0.3354, 0.09822, 0.4068, 0.09375, 0.4068, 0.09375, 0.3354, 0.09375, 0.3354, 0.09375, 0.4068, 0.08929, 0.4068, 0.08929, 0.3354, 0.08929, 0.3354, 0.08929, 0.4068, 0.08483, 0.4068, 0.08483, 0.3354, 0.08483, 0.3354, 0.08483, 0.4068, 0.08036, 0.4068, 0.08036, 0.3354, 0.08036, 0.3354, 0.08036, 0.4068, 0.0759, 0.4068, 0.0759, 0.3354, 0.0759, 0.3354, 0.0759, 0.4068, 0.07144, 0.4068, 0.07144, 0.3354, 0.07144, 0.3354, 0.07144, 0.4068, 0.06697, 0.4068, 0.06697, 0.3354, 0.06697, 0.3354, 0.06697, 0.4068, 0.06251, 0.4068, 0.06251, 0.3354, 0.06251, 0.3354, 0.06251, 0.4068, 0.05804, 0.4068, 0.05804, 0.3354, 0.05804, 0.3354, 0.05804, 0.4068, 0.05358, 0.4068, 0.05358, 0.3354, 0.1964, 0.3354, 0.192, 0.3354, 0.192, 0.4068, 0.1964, 0.4068, 0.192, 0.3354, 0.1875, 0.3354, 0.1875, 0.4068, 0.192, 0.4068, 0.1875, 0.3354, 0.183, 0.3354, 0.183, 0.4068, 0.1875, 0.4068, 0.183, 0.3354, 0.1786, 0.3354, 0.1786, 0.4068, 0.183, 0.4068, 0.1786, 0.3354, 0.1741, 0.3354, 0.1741, 0.4068, 0.1786, 0.4068, 0.1741, 0.3354, 0.1696, 0.3354, 0.1696, 0.4068, 0.1741, 0.4068, 0.1696, 0.3354, 0.1652, 0.3354, 0.1652, 0.4068, 0.1696, 0.4068, 0.1652, 0.3354, 0.1607, 0.3354, 0.1607, 0.4068, 0.1652, 0.4068, 0.1607, 0.3354, 0.1562, 0.3354, 0.1562, 0.4068, 0.1607, 0.4068, 0.1562, 0.3354, 0.1518, 0.3354, 0.1518, 0.4068, 0.1562, 0.4068, 0.1518, 0.3354, 0.1473, 0.3354, 0.1473, 0.4068, 0.1518, 0.4068, 0.1473, 0.3354, 0.1429, 0.3354, 0.1429, 0.4068, 0.1473, 0.4068, 0.1429, 0.3354, 0.1384, 0.3354, 0.1384, 0.4068, 0.1429, 0.4068, 0.1384, 0.3354, 0.1339, 0.3354, 0.1339, 0.4068, 0.1384, 0.4068, 0.1339, 0.3354, 0.1295, 0.3354, 0.1295, 0.4068, 0.1339, 0.4068, 0.1295, 0.3354, 0.125, 0.3354, 0.125, 0.4068, 0.1295, 0.4068, 0.125, 0.3354, 0.1205, 0.3354, 0.1205, 0.4068, 0.125, 0.4068, 0.1205, 0.3354, 0.1161, 0.3354, 0.1161, 0.4068, 0.1205, 0.4068, 0.1161, 0.3354, 0.1116, 0.3354, 0.1116, 0.4068, 0.1161, 0.4068, 0.1116, 0.3354, 0.1071, 0.3354, 0.1071, 0.4068, 0.1116, 0.4068, 0.1071, 0.3354, 0.1027, 0.3354, 0.1027, 0.4068, 0.1071, 0.4068, 0.1027, 0.3354, 0.09822, 0.3354, 0.09822, 0.4068, 0.1027, 0.4068, 0.09822, 0.3354, 0.09375, 0.3354, 0.09375, 0.4068, 0.09822, 0.4068, 0.09375, 0.3354, 0.08929, 0.3354, 0.08929, 0.4068, 0.09375, 0.4068, 0.08929, 0.3354, 0.08483, 0.3354, 0.08483, 0.4068, 0.08929, 0.4068, 0.08483, 0.3354, 0.08036, 0.3354, 0.08036, 0.4068, 0.08483, 0.4068, 0.08036, 0.3354, 0.0759, 0.3354, 0.0759, 0.4068, 0.08036, 0.4068, 0.0759, 0.3354, 0.07144, 0.3354, 0.07144, 0.4068, 0.0759, 0.4068, 0.07144, 0.3354, 0.06697, 0.3354, 0.06697, 0.4068, 0.07144, 0.4068, 0.06697, 0.3354, 0.06251, 0.3354, 0.06251, 0.4068, 0.06697, 0.4068, 0.06251, 0.3354, 0.05804, 0.3354, 0.05804, 0.4068, 0.06251, 0.4068, 0.05804, 0.3354, 0.05358, 0.3354, 0.05358, 0.4068, 0.05804, 0.4068, 0.1964, 0.3354, 0.192, 0.3354, 0.192, 0.3354, 0.1964, 0.3354, 0.192, 0.4068, 0.1964, 0.4068, 0.1964, 0.4068, 0.192, 0.4068, 0.192, 0.3354, 0.1875, 0.3354, 0.1875, 0.3354, 0.192, 0.3354, 0.1875, 0.4068, 0.192, 0.4068, 0.192, 0.4068, 0.1875, 0.4068, 0.1875, 0.3354, 0.183, 0.3354, 0.183, 0.3354, 0.1875, 0.3354, 0.183, 0.4068, 0.1875, 0.4068, 0.1875, 0.4068, 0.183, 0.4068, 0.183, 0.3354, 0.1786, 0.3354, 0.1786, 0.3354, 0.183, 0.3354, 0.1786, 0.4068, 0.183, 0.4068, 0.183, 0.4068, 0.1786, 0.4068, 0.1786, 0.3354, 0.1741, 0.3354, 0.1741, 0.3354, 0.1786, 0.3354, 0.1741, 0.4068, 0.1786, 0.4068, 0.1786, 0.4068, 0.1741, 0.4068, 0.1741, 0.3354, 0.1696, 0.3354, 0.1696, 0.3354, 0.1741, 0.3354, 0.1696, 0.4068, 0.1741, 0.4068, 0.1741, 0.4068, 0.1696, 0.4068, 0.1696, 0.3354, 0.1652, 0.3354, 0.1652, 0.3354, 0.1696, 0.3354, 0.1652, 0.4068, 0.1696, 0.4068, 0.1696, 0.4068, 0.1652, 0.4068, 0.1652, 0.3354, 0.1607, 0.3354, 0.1607, 0.3354, 0.1652, 0.3354, 0.1607, 0.4068, 0.1652, 0.4068, 0.1652, 0.4068, 0.1607, 0.4068, 0.1607, 0.3354, 0.1562, 0.3354, 0.1562, 0.3354, 0.1607, 0.3354, 0.1562, 0.4068, 0.1607, 0.4068, 0.1607, 0.4068, 0.1562, 0.4068, 0.1562, 0.3354, 0.1518, 0.3354, 0.1518, 0.3354, 0.1562, 0.3354, 0.1518, 0.4068, 0.1562, 0.4068, 0.1562, 0.4068, 0.1518, 0.4068, 0.1518, 0.3354, 0.1473, 0.3354, 0.1473, 0.3354, 0.1518, 0.3354, 0.1473, 0.4068, 0.1518, 0.4068, 0.1518, 0.4068, 0.1473, 0.4068, 0.1473, 0.3354, 0.1429, 0.3354, 0.1429, 0.3354, 0.1473, 0.3354, 0.1429, 0.4068, 0.1473, 0.4068, 0.1473, 0.4068, 0.1429, 0.4068, 0.1429, 0.3354, 0.1384, 0.3354, 0.1384, 0.3354, 0.1429, 0.3354, 0.1384, 0.4068, 0.1429, 0.4068, 0.1429, 0.4068, 0.1384, 0.4068, 0.1384, 0.3354, 0.1339, 0.3354, 0.1339, 0.3354, 0.1384, 0.3354, 0.1339, 0.4068, 0.1384, 0.4068, 0.1384, 0.4068, 0.1339, 0.4068, 0.1339, 0.3354, 0.1295, 0.3354, 0.1295, 0.3354, 0.1339, 0.3354, 0.1295, 0.4068, 0.1339, 0.4068, 0.1339, 0.4068, 0.1295, 0.4068, 0.1295, 0.3354, 0.125, 0.3354, 0.125, 0.3354, 0.1295, 0.3354, 0.125, 0.4068, 0.1295, 0.4068, 0.1295, 0.4068, 0.125, 0.4068, 0.125, 0.3354, 0.1205, 0.3354, 0.1205, 0.3354, 0.125, 0.3354, 0.1205, 0.4068, 0.125, 0.4068, 0.125, 0.4068, 0.1205, 0.4068, 0.1205, 0.3354, 0.1161, 0.3354, 0.1161, 0.3354, 0.1205, 0.3354, 0.1161, 0.4068, 0.1205, 0.4068, 0.1205, 0.4068, 0.1161, 0.4068, 0.1161, 0.3354, 0.1116, 0.3354, 0.1116, 0.3354, 0.1161, 0.3354, 0.1116, 0.4068, 0.1161, 0.4068, 0.1161, 0.4068, 0.1116, 0.4068, 0.1116, 0.3354, 0.1071, 0.3354, 0.1071, 0.3354, 0.1116, 0.3354, 0.1071, 0.4068, 0.1116, 0.4068, 0.1116, 0.4068, 0.1071, 0.4068, 0.1071, 0.3354, 0.1027, 0.3354, 0.1027, 0.3354, 0.1071, 0.3354, 0.1027, 0.4068, 0.1071, 0.4068, 0.1071, 0.4068, 0.1027, 0.4068, 0.1027, 0.3354, 0.09822, 0.3354, 0.09822, 0.3354, 0.1027, 0.3354, 0.09822, 0.4068, 0.1027, 0.4068, 0.1027, 0.4068, 0.09822, 0.4068, 0.09822, 0.3354, 0.09375, 0.3354, 0.09375, 0.3354, 0.09822, 0.3354, 0.09375, 0.4068, 0.09822, 0.4068, 0.09822, 0.4068, 0.09375, 0.4068, 0.09375, 0.3354, 0.08929, 0.3354, 0.08929, 0.3354, 0.09375, 0.3354, 0.08929, 0.4068, 0.09375, 0.4068, 0.09375, 0.4068, 0.08929, 0.4068, 0.08929, 0.3354, 0.08483, 0.3354, 0.08483, 0.3354, 0.08929, 0.3354, 0.08483, 0.4068, 0.08929, 0.4068, 0.08929, 0.4068, 0.08483, 0.4068, 0.08483, 0.3354, 0.08036, 0.3354, 0.08036, 0.3354, 0.08483, 0.3354, 0.08036, 0.4068, 0.08483, 0.4068, 0.08483, 0.4068, 0.08036, 0.4068, 0.08036, 0.3354, 0.0759, 0.3354, 0.0759, 0.3354, 0.08036, 0.3354, 0.0759, 0.4068, 0.08036, 0.4068, 0.08036, 0.4068, 0.0759, 0.4068, 0.0759, 0.3354, 0.07144, 0.3354, 0.07144, 0.3354, 0.0759, 0.3354, 0.07144, 0.4068, 0.0759, 0.4068, 0.0759, 0.4068, 0.07144, 0.4068, 0.07144, 0.3354, 0.06697, 0.3354, 0.06697, 0.3354, 0.07144, 0.3354, 0.06697, 0.4068, 0.07144, 0.4068, 0.07144, 0.4068, 0.06697, 0.4068, 0.06697, 0.3354, 0.06251, 0.3354, 0.06251, 0.3354, 0.06697, 0.3354, 0.06251, 0.4068, 0.06697, 0.4068, 0.06697, 0.4068, 0.06251, 0.4068, 0.06251, 0.3354, 0.05804, 0.3354, 0.05804, 0.3354, 0.06251, 0.3354, 0.05804, 0.4068, 0.06251, 0.4068, 0.06251, 0.4068, 0.05804, 0.4068, 0.05804, 0.3354, 0.05358, 0.3354, 0.05358, 0.3354, 0.05804, 0.3354, 0.05358, 0.4068, 0.05804, 0.4068, 0.05804, 0.4068, 0.05358, 0.4068])
me_cylinder_002.materials.append(mat_material_001)
me_cylinder_002.update()
me_cube_005 = bpy.data.meshes.new('Cube.005')
me_cube_005.from_pydata([(1.0, 1.0, -1.0), (1.0, -1.0, -1.0), (-1.0, 1.0, -1.0), (-1.0, -1.0, -1.0), (0.9748, -0.9748, 0.8993), (-0.9748, -0.9748, 0.8993), (0.9748, 0.9748, 0.8993), (-0.9748, 0.9748, 0.8993), (0.0, -0.9748, 0.8993), (0.9748, 0.0, 0.8993), (-0.9748, 0.0, 0.8993), (0.0, 0.9748, 0.8993), (0.0, 0.0, 0.8993), (-0.4874, -0.9748, 0.8993), (0.9748, -0.4874, 0.8993), (-0.9748, 0.4874, 0.8993), (0.4874, 0.9748, 0.8993), (0.4874, -0.9748, 0.8993), (0.9748, 0.4874, 0.8993), (-0.9748, -0.4874, 0.8993), (-0.4874, 0.9748, 0.8993), (-0.4874, 0.0, 0.8993), (0.4874, 0.0, 0.8993), (0.0, -0.4874, 0.8993), (0.0, 0.4874, 0.8993), (0.4874, 0.4874, 0.8993), (0.4874, -0.4874, 0.8993), (-0.4874, -0.4874, 0.8993), (-0.4874, 0.4874, 0.8993)], [], [(1, 4, 17, 8, 13, 5, 3), (3, 5, 19, 10, 15, 7, 2), (0, 6, 18, 9, 14, 4, 1), (2, 7, 20, 11, 16, 6, 0), (28, 20, 7, 15), (27, 21, 10, 19), (26, 22, 12, 23), (25, 16, 11, 24), (22, 25, 24, 12), (9, 18, 25, 22), (18, 6, 16, 25), (17, 26, 23, 8), (4, 14, 26, 17), (14, 9, 22, 26), (13, 27, 19, 5), (8, 23, 27, 13), (23, 12, 21, 27), (21, 28, 15, 10), (12, 24, 28, 21), (24, 11, 20, 28), (2, 0, 1, 3)])
_uv = me_cube_005.uv_layers.new(name='UVMap')
_uv.uv.foreach_set('vector', [0.5793, 0.5938, 0.6766, 0.5938, 0.6766, 0.6181, 0.6766, 0.6425, 0.6766, 0.6668, 0.6766, 0.6911, 0.5793, 0.6911, 0.5896, 0.5411, 0.6737, 0.5411, 0.6737, 0.5621, 0.6737, 0.5832, 0.6737, 0.6042, 0.6737, 0.6253, 0.5896, 0.6253, 0.5706, 0.6082, 0.6632, 0.6082, 0.6632, 0.6314, 0.6632, 0.6545, 0.6632, 0.6777, 0.6632, 0.7009, 0.5706, 0.7009, 0.5896, 0.6253, 0.6737, 0.6253, 0.6737, 0.6463, 0.6737, 0.6674, 0.6737, 0.6884, 0.6737, 0.7095, 0.5896, 0.7095, 0.8606, 0.8571, 0.8606, 0.8671, 0.8632, 0.8713, 0.8632, 0.8503, 0.5801, 0.8359, 0.5801, 0.8459, 0.5827, 0.828, 0.5827, 0.807, 0.5748, 0.8936, 0.5748, 0.8815, 0.5774, 0.8637, 0.5774, 0.8648, 0.8553, 0.8707, 0.8553, 0.8585, 0.858, 0.8628, 0.858, 0.8639, 0.5748, 0.8815, 0.5748, 0.8694, 0.5774, 0.8626, 0.5774, 0.8637, 0.5722, 0.8994, 0.5722, 0.8762, 0.5748, 0.8694, 0.5748, 0.8815, 0.8527, 0.8774, 0.8527, 0.8543, 0.8553, 0.8585, 0.8553, 0.8707, 0.5748, 0.9058, 0.5748, 0.8936, 0.5774, 0.8648, 0.5774, 0.8658, 0.5722, 0.9457, 0.5722, 0.9225, 0.5748, 0.8936, 0.5748, 0.9058, 0.5722, 0.9225, 0.5722, 0.8994, 0.5748, 0.8815, 0.5748, 0.8936, 0.5801, 0.8259, 0.5801, 0.8359, 0.5827, 0.807, 0.5827, 0.7859, 0.5774, 0.8658, 0.5774, 0.8648, 0.5801, 0.8359, 0.5801, 0.8259, 0.5774, 0.8648, 0.5774, 0.8637, 0.5801, 0.8459, 0.5801, 0.8359, 0.5801, 0.8459, 0.5801, 0.8559, 0.5827, 0.8491, 0.5827, 0.828, 0.5774, 0.8637, 0.5774, 0.8626, 0.5801, 0.8559, 0.5801, 0.8459, 0.858, 0.8639, 0.858, 0.8628, 0.8606, 0.8671, 0.8606, 0.8571, 0.5896, 0.6253, 0.5896, 0.7095, 0.5706, 0.7009, 0.5793, 0.6911])
me_cube_005.materials.append(mat_material_001)
me_cube_005.use_mirror_vertex_groups = False
me_cube_005.update()
me_cube_007 = bpy.data.meshes.new('Cube.007')
me_cube_007.from_pydata([(1.0, 1.0, -1.0), (1.0, -1.0, -1.0), (-1.0, 1.0, -1.0), (-1.0, -1.0, -1.0), (0.9748, -0.9748, 0.8993), (-0.9748, -0.9748, 0.8993), (0.9748, 0.9748, 0.8993), (-0.9748, 0.9748, 0.8993), (0.0, -0.9748, 0.8993), (0.9748, 0.0, 0.8993), (-0.9748, 0.0, 0.8993), (0.0, 0.9748, 0.8993), (-0.4874, -0.9748, 0.8993), (0.9748, -0.4874, 0.8993), (-0.9748, 0.4874, 0.8993), (0.4874, 0.9748, 0.8993), (0.4874, -0.9748, 0.8993), (0.9748, 0.4874, 0.8993), (-0.9748, -0.4874, 0.8993), (-0.4874, 0.9748, 0.8993)], [], [(1, 4, 16, 8, 12, 5, 3), (3, 5, 18, 10, 14, 7, 2), (0, 6, 17, 9, 13, 4, 1), (2, 7, 19, 11, 15, 6, 0), (2, 0, 1, 3), (12, 8, 16, 4, 13, 9, 17, 6, 15, 11, 19, 7, 14, 10, 18, 5)])
_uv = me_cube_007.uv_layers.new(name='UVMap')
_uv.uv.foreach_set('vector', [0.5793, 0.5938, 0.6766, 0.5938, 0.6766, 0.6181, 0.6766, 0.6425, 0.6766, 0.6668, 0.6766, 0.6911, 0.5793, 0.6911, 0.5896, 0.5411, 0.6737, 0.5411, 0.6737, 0.5621, 0.6737, 0.5832, 0.6737, 0.6042, 0.6737, 0.6253, 0.5896, 0.6253, 0.5706, 0.6082, 0.6632, 0.6082, 0.6632, 0.6314, 0.6632, 0.6545, 0.6632, 0.6777, 0.6632, 0.7009, 0.5706, 0.7009, 0.5896, 0.6253, 0.6737, 0.6253, 0.6737, 0.6463, 0.6737, 0.6674, 0.6737, 0.6884, 0.6737, 0.7095, 0.5896, 0.7095, 0.5896, 0.6253, 0.5896, 0.7095, 0.5706, 0.7009, 0.5793, 0.6911, 0.6446, 0.9227, 0.6446, 0.8984, 0.6446, 0.8741, 0.6446, 0.8497, 0.6312, 0.9336, 0.6312, 0.9105, 0.6312, 0.8873, 0.6312, 0.8641, 0.6418, 0.9443, 0.6418, 0.9233, 0.6418, 0.9022, 0.6418, 0.8812, 0.6418, 0.8601, 0.6418, 0.8391, 0.6418, 0.818, 0.6418, 0.797])
me_cube_007.materials.append(mat_material_002)
me_cube_007.use_mirror_vertex_groups = False
me_cube_007.update()

# ---- objects
ob_ball = bpy.data.objects.new('ball', me_sphere)
ob_flag = bpy.data.objects.new('flag', me_cylinder_001)
ob_bouncepad = bpy.data.objects.new('bouncepad', me_cube_001)
ob_basic_moveable_001 = bpy.data.objects.new('basic-moveable.001', me_cube_002)
ob_bouncepad_001 = bpy.data.objects.new('bouncepad.001', me_cube_004)
ob_basic_moveable_002 = bpy.data.objects.new('basic-moveable.002', me_cube_003)
ob_cylinder = bpy.data.objects.new('Cylinder', me_cylinder_002)
ob_basic_moveable_003 = bpy.data.objects.new('basic-moveable.003', me_cube_005)
ob_basic_fixed_002 = bpy.data.objects.new('basic-fixed.002', me_cube_007)

# ---- transforms, parenting, visibility, modifiers, constraints
ob_ball.location = (0.0, 0.0, 1.0)
ob_ball.scale = (0.3525, 0.3525, 0.3525)
ob_flag.location = (-2.996, 35.84, -1.737)
ob_flag.scale = (0.02845, 0.02845, 1.0)
ob_bouncepad.location = (0.0, 4.618, 0.0)
ob_bouncepad.rotation_euler = (0.0, -0.4173, 0.0)
ob_bouncepad.scale = (1.0, 1.0, 0.2)
ob_bouncepad.lock_rotations_4d = False
ob_bouncepad.empty_display_type = 'ARROWS'
ob_bouncepad.lineart.crease_threshold = 0.0
ob_basic_moveable_001.location = (0.0, 0.0, 0.0)
ob_basic_moveable_001.scale = (1.0, 1.0, 0.2)
ob_basic_moveable_001.lock_rotations_4d = False
ob_basic_moveable_001.empty_display_type = 'ARROWS'
ob_basic_moveable_001.lineart.crease_threshold = 0.0
ob_bouncepad_001.location = (-3.679, 8.652, -0.01074)
ob_bouncepad_001.rotation_euler = (1.034e-08, 0.4057, -4.555e-08)
ob_bouncepad_001.scale = (1.0, 1.0, 0.2)
ob_bouncepad_001.lock_rotations_4d = False
ob_bouncepad_001.empty_display_type = 'ARROWS'
ob_bouncepad_001.lineart.crease_threshold = 0.0
ob_basic_moveable_002.location = (-2.959, 12.87, -0.0634)
ob_basic_moveable_002.scale = (1.0, 1.0, 0.2)
ob_basic_moveable_002.lock_rotations_4d = False
ob_basic_moveable_002.empty_display_type = 'ARROWS'
ob_basic_moveable_002.lineart.crease_threshold = 0.0
ob_cylinder.location = (-3.001, 22.47, -0.1734)
ob_cylinder.rotation_euler = (1.479, -1.032e-17, -1.698e-19)
ob_cylinder.scale = (1.246, 1.246, 5.277)
ob_basic_moveable_003.location = (-3.03, 30.51, -2.793)
ob_basic_moveable_003.scale = (1.0, 1.0, 0.2)
ob_basic_moveable_003.lock_rotations_4d = False
ob_basic_moveable_003.empty_display_type = 'ARROWS'
ob_basic_moveable_003.lineart.crease_threshold = 0.0
ob_basic_fixed_002.location = (-3.03, 35.8, -2.923)
ob_basic_fixed_002.scale = (1.0, 1.0, 0.2)
ob_basic_fixed_002.lock_rotations_4d = False
ob_basic_fixed_002.empty_display_type = 'ARROWS'
ob_basic_fixed_002.lineart.crease_threshold = 0.0

# ---- collection membership
scene.collection.objects.link(ob_ball)
scene.collection.objects.link(ob_flag)
scene.collection.objects.link(ob_bouncepad)
scene.collection.objects.link(ob_basic_moveable_001)
scene.collection.objects.link(ob_bouncepad_001)
scene.collection.objects.link(ob_basic_moveable_002)
scene.collection.objects.link(ob_cylinder)
scene.collection.objects.link(ob_basic_moveable_003)
scene.collection.objects.link(ob_basic_fixed_002)

# ---- scene / render settings (as saved in the file)
scene.frame_start = 1; scene.frame_end = 250; scene.frame_set(21)
scene.render.engine = 'BLENDER_EEVEE_NEXT'
scene.cycles.sampling_pattern = 'TABULATED_SOBOL'
scene.view_settings.view_transform = 'Filmic'
bpy.context.view_layer.update()

# ---- added for rendering (the .blend has no active camera and no usable light): camera, sun
cam_auto = bpy.data.cameras.new('AutoCamera')
cam_auto.lens = 50.0
cam_auto.sensor_width = 36.0
cam_auto.clip_end = 1000.0
ob_auto_camera = bpy.data.objects.new('AutoCamera', cam_auto)
scene.collection.objects.link(ob_auto_camera)
ob_auto_camera.location = (33.7922, -24.8559, 27.7191)
ob_auto_camera.rotation_euler = (1.09748, -7.21219e-08, 0.694738)
scene.camera = ob_auto_camera
light_auto_sun = bpy.data.lights.new('AutoSun', 'SUN')
light_auto_sun.energy = 3.0
light_auto_sun.angle = 0.0523599
ob_auto_sun = bpy.data.objects.new('AutoSun', light_auto_sun)
scene.collection.objects.link(ob_auto_sun)
ob_auto_sun.rotation_euler = (0.872665, 0.174533, 0.523599)
bpy.context.view_layer.update()
